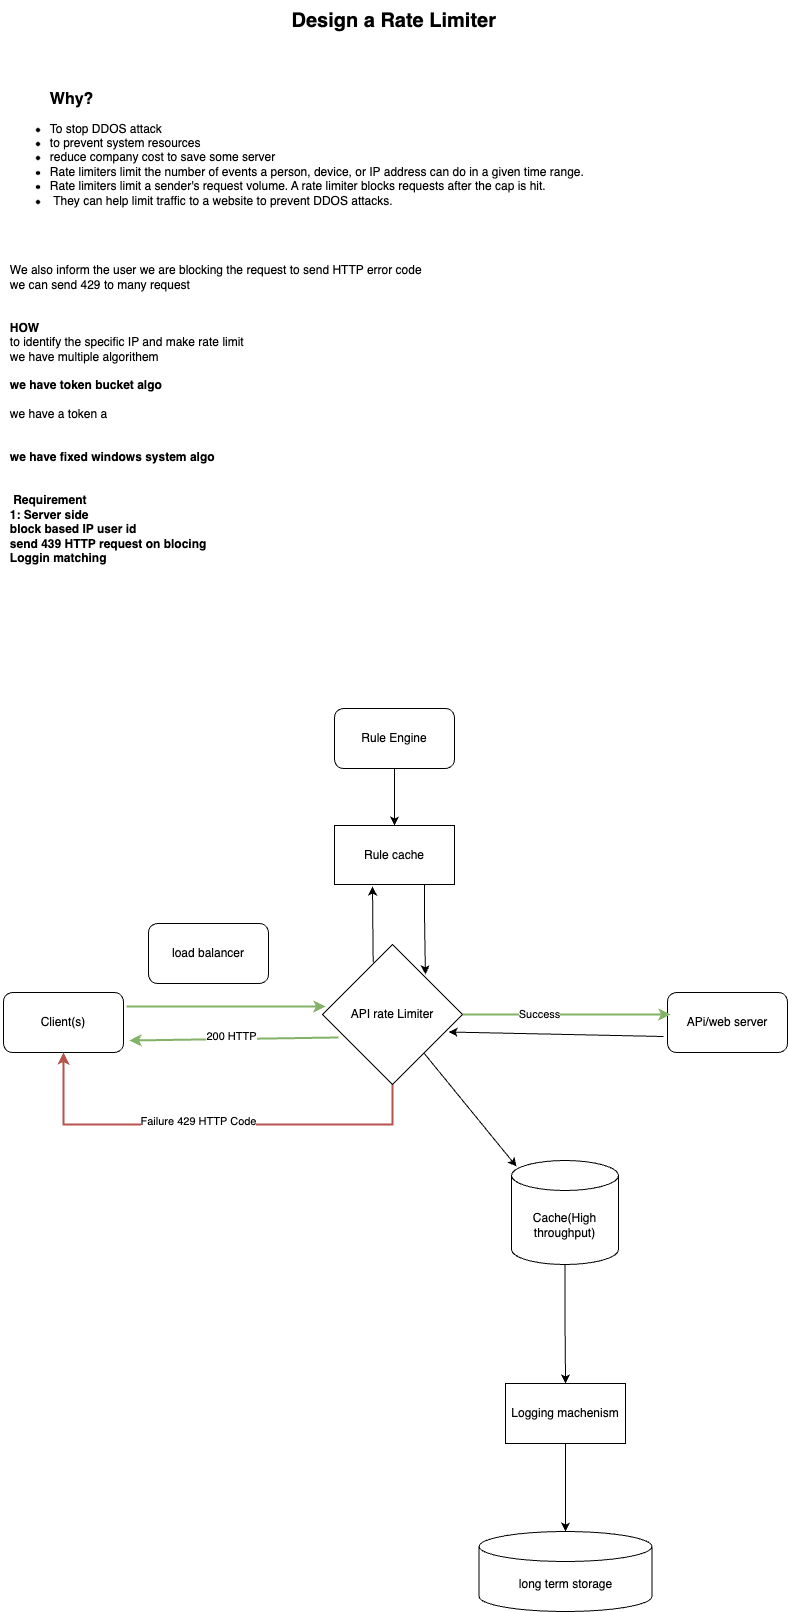

The diagram above was exported from draw.io. Its source (the exported page's mxGraphModel, read from the mxfile embedded in the PNG):
<mxGraphModel dx="1101" dy="1689" grid="0" gridSize="10" guides="1" tooltips="1" connect="1" arrows="1" fold="1" page="1" pageScale="1" pageWidth="827" pageHeight="1169" math="0" shadow="0">
  <root>
    <mxCell id="0" />
    <mxCell id="1" parent="0" />
    <mxCell id="4rUR6nSV0EkuTnbCQLh4-3" value="&lt;font style=&quot;font-size: 20px;&quot;&gt;&lt;b&gt;Design a Rate Limiter&amp;nbsp;&lt;/b&gt;&lt;/font&gt;" style="text;html=1;align=center;verticalAlign=middle;resizable=0;points=[];autosize=1;strokeColor=none;fillColor=none;" parent="1" vertex="1">
      <mxGeometry x="296" y="-722" width="230" height="40" as="geometry" />
    </mxCell>
    <mxCell id="4rUR6nSV0EkuTnbCQLh4-4" value="&lt;blockquote style=&quot;margin: 0 0 0 40px; border: none; padding: 0px;&quot;&gt;&lt;div style=&quot;text-align: left;&quot;&gt;&lt;span style=&quot;background-color: initial;&quot;&gt;&lt;font style=&quot;font-size: 16px;&quot;&gt;&lt;b&gt;Why?&lt;/b&gt;&lt;/font&gt;&lt;/span&gt;&lt;/div&gt;&lt;/blockquote&gt;&lt;div style=&quot;&quot;&gt;&lt;ul&gt;&lt;li style=&quot;text-align: left;&quot;&gt;To stop DDOS attack&lt;/li&gt;&lt;li style=&quot;text-align: left;&quot;&gt;to prevent system resources&lt;/li&gt;&lt;li style=&quot;text-align: left;&quot;&gt;reduce company cost to save some server&lt;/li&gt;&lt;li style=&quot;text-align: left;&quot;&gt;Rate limiters limit the number of events a person, device, or IP address can do in a given time range.&amp;nbsp;&lt;/li&gt;&lt;li style=&quot;text-align: left;&quot;&gt;Rate limiters limit a sender's request volume. A rate limiter blocks requests after the cap is hit.&lt;/li&gt;&lt;li style=&quot;text-align: left;&quot;&gt;&amp;nbsp;They can help limit traffic to a website to prevent DDOS attacks.&amp;nbsp;&lt;br&gt;&lt;/li&gt;&lt;/ul&gt;&lt;div style=&quot;text-align: left;&quot;&gt;&lt;span style=&quot;white-space: pre;&quot;&gt;&#09;&lt;/span&gt;&lt;br&gt;&lt;/div&gt;&lt;div style=&quot;text-align: left;&quot;&gt;&lt;br&gt;&lt;/div&gt;&lt;div style=&quot;text-align: left;&quot;&gt;&lt;br&gt;&lt;/div&gt;&lt;/div&gt;&lt;div style=&quot;text-align: left;&quot;&gt;We also inform the user we are blocking the request to send HTTP error code&amp;nbsp;&lt;/div&gt;&lt;div style=&quot;text-align: left;&quot;&gt;we can send 429 to many request&lt;/div&gt;&lt;div style=&quot;text-align: left;&quot;&gt;&lt;br&gt;&lt;/div&gt;&lt;div style=&quot;text-align: left;&quot;&gt;&lt;br&gt;&lt;/div&gt;&lt;div style=&quot;text-align: left;&quot;&gt;&lt;b&gt;HOW&lt;/b&gt;&lt;/div&gt;&lt;div style=&quot;text-align: left;&quot;&gt;to identify the specific IP and make rate limit&amp;nbsp;&lt;/div&gt;&lt;div style=&quot;text-align: left;&quot;&gt;we have multiple algorithem&amp;nbsp;&lt;/div&gt;&lt;div style=&quot;text-align: left;&quot;&gt;&lt;br&gt;&lt;/div&gt;&lt;div style=&quot;text-align: left;&quot;&gt;&lt;b&gt;we have token bucket algo&lt;/b&gt;&lt;/div&gt;&lt;div style=&quot;text-align: left;&quot;&gt;&lt;br&gt;&lt;/div&gt;&lt;div style=&quot;text-align: left;&quot;&gt;we have a token a&lt;/div&gt;&lt;div style=&quot;text-align: left;&quot;&gt;&lt;br&gt;&lt;/div&gt;&lt;div style=&quot;text-align: left;&quot;&gt;&lt;br&gt;&lt;/div&gt;&lt;div style=&quot;text-align: left;&quot;&gt;&lt;b&gt;we have fixed windows system algo&lt;/b&gt;&lt;/div&gt;&lt;div style=&quot;text-align: left;&quot;&gt;&lt;b&gt;&lt;br&gt;&lt;/b&gt;&lt;/div&gt;&lt;div style=&quot;text-align: left;&quot;&gt;&lt;b&gt;&lt;br&gt;&lt;/b&gt;&lt;/div&gt;&lt;div style=&quot;text-align: left;&quot;&gt;&lt;b&gt;&amp;nbsp;Requirement&lt;/b&gt;&lt;/div&gt;&lt;div style=&quot;text-align: left;&quot;&gt;&lt;b&gt;1: Server side&lt;/b&gt;&lt;/div&gt;&lt;div style=&quot;text-align: left;&quot;&gt;&lt;b&gt;block based IP user id&lt;/b&gt;&lt;/div&gt;&lt;div style=&quot;text-align: left;&quot;&gt;&lt;b&gt;send 439 HTTP request on blocing&lt;/b&gt;&lt;/div&gt;&lt;div style=&quot;text-align: left;&quot;&gt;&lt;b&gt;Loggin matching&lt;/b&gt;&lt;/div&gt;&lt;div style=&quot;text-align: left;&quot;&gt;&lt;b&gt;&lt;br&gt;&lt;/b&gt;&lt;/div&gt;&lt;div style=&quot;text-align: left;&quot;&gt;&lt;br&gt;&lt;/div&gt;&lt;div&gt;&lt;br&gt;&lt;/div&gt;" style="text;html=1;align=center;verticalAlign=middle;resizable=0;points=[];autosize=1;strokeColor=none;fillColor=none;" parent="1" vertex="1">
      <mxGeometry x="15" y="-638" width="595" height="530" as="geometry" />
    </mxCell>
    <mxCell id="4rUR6nSV0EkuTnbCQLh4-22" style="edgeStyle=orthogonalEdgeStyle;rounded=0;orthogonalLoop=1;jettySize=auto;html=1;entryX=0;entryY=0.5;entryDx=0;entryDy=0;strokeWidth=2;fillColor=#d5e8d4;strokeColor=#82b366;" parent="1" edge="1">
      <mxGeometry relative="1" as="geometry">
        <Array as="points">
          <mxPoint x="185" y="284.04" />
          <mxPoint x="185" y="284.04" />
        </Array>
        <mxPoint x="141" y="283.9965217391305" as="sourcePoint" />
        <mxPoint x="340" y="284.0399999999998" as="targetPoint" />
      </mxGeometry>
    </mxCell>
    <mxCell id="4rUR6nSV0EkuTnbCQLh4-14" value="Client(s)" style="rounded=1;whiteSpace=wrap;html=1;" parent="1" vertex="1">
      <mxGeometry x="18" y="270" width="120" height="60" as="geometry" />
    </mxCell>
    <mxCell id="4rUR6nSV0EkuTnbCQLh4-16" style="edgeStyle=orthogonalEdgeStyle;rounded=0;orthogonalLoop=1;jettySize=auto;html=1;entryX=0.5;entryY=1;entryDx=0;entryDy=0;strokeWidth=2;exitX=0.5;exitY=1;exitDx=0;exitDy=0;fillColor=#f8cecc;strokeColor=#b85450;" parent="1" source="4rUR6nSV0EkuTnbCQLh4-15" target="4rUR6nSV0EkuTnbCQLh4-14" edge="1">
      <mxGeometry relative="1" as="geometry">
        <Array as="points">
          <mxPoint x="407" y="402" />
          <mxPoint x="78" y="402" />
        </Array>
      </mxGeometry>
    </mxCell>
    <mxCell id="4rUR6nSV0EkuTnbCQLh4-20" value="Failure 429 HTTP Code" style="edgeLabel;html=1;align=center;verticalAlign=middle;resizable=0;points=[];" parent="4rUR6nSV0EkuTnbCQLh4-16" vertex="1" connectable="0">
      <mxGeometry x="0.1304" y="-3" relative="1" as="geometry">
        <mxPoint x="15" as="offset" />
      </mxGeometry>
    </mxCell>
    <mxCell id="4rUR6nSV0EkuTnbCQLh4-15" value="API rate Limiter" style="rhombus;whiteSpace=wrap;html=1;" parent="1" vertex="1">
      <mxGeometry x="337" y="222" width="140" height="140" as="geometry" />
    </mxCell>
    <mxCell id="4rUR6nSV0EkuTnbCQLh4-41" value="" style="edgeStyle=orthogonalEdgeStyle;rounded=0;orthogonalLoop=1;jettySize=auto;html=1;" parent="1" source="4rUR6nSV0EkuTnbCQLh4-18" target="4rUR6nSV0EkuTnbCQLh4-37" edge="1">
      <mxGeometry relative="1" as="geometry" />
    </mxCell>
    <mxCell id="4rUR6nSV0EkuTnbCQLh4-18" value="Rule Engine" style="rounded=1;whiteSpace=wrap;html=1;" parent="1" vertex="1">
      <mxGeometry x="349" y="-14" width="120" height="60" as="geometry" />
    </mxCell>
    <mxCell id="4rUR6nSV0EkuTnbCQLh4-23" value="APi/web server" style="rounded=1;whiteSpace=wrap;html=1;" parent="1" vertex="1">
      <mxGeometry x="682" y="270" width="120" height="60" as="geometry" />
    </mxCell>
    <mxCell id="4rUR6nSV0EkuTnbCQLh4-24" style="edgeStyle=orthogonalEdgeStyle;rounded=0;orthogonalLoop=1;jettySize=auto;html=1;entryX=0.025;entryY=0.367;entryDx=0;entryDy=0;entryPerimeter=0;fillColor=#d5e8d4;strokeColor=#82b366;strokeWidth=2;" parent="1" source="4rUR6nSV0EkuTnbCQLh4-15" target="4rUR6nSV0EkuTnbCQLh4-23" edge="1">
      <mxGeometry relative="1" as="geometry" />
    </mxCell>
    <mxCell id="4rUR6nSV0EkuTnbCQLh4-25" value="Success" style="edgeLabel;html=1;align=center;verticalAlign=middle;resizable=0;points=[];" parent="4rUR6nSV0EkuTnbCQLh4-24" vertex="1" connectable="0">
      <mxGeometry x="-0.2669" relative="1" as="geometry">
        <mxPoint as="offset" />
      </mxGeometry>
    </mxCell>
    <mxCell id="4rUR6nSV0EkuTnbCQLh4-26" value="" style="endArrow=classic;html=1;rounded=0;exitX=0.093;exitY=0.636;exitDx=0;exitDy=0;exitPerimeter=0;fillColor=#d5e8d4;strokeColor=#82b366;strokeWidth=2;" parent="1" edge="1">
      <mxGeometry width="50" height="50" relative="1" as="geometry">
        <mxPoint x="353.02" y="314.99999999999994" as="sourcePoint" />
        <mxPoint x="144" y="318" as="targetPoint" />
      </mxGeometry>
    </mxCell>
    <mxCell id="4rUR6nSV0EkuTnbCQLh4-27" value="200 HTTP" style="edgeLabel;html=1;align=center;verticalAlign=middle;resizable=0;points=[];" parent="4rUR6nSV0EkuTnbCQLh4-26" vertex="1" connectable="0">
      <mxGeometry x="0.0279" y="-3" relative="1" as="geometry">
        <mxPoint as="offset" />
      </mxGeometry>
    </mxCell>
    <mxCell id="4rUR6nSV0EkuTnbCQLh4-34" value="" style="edgeStyle=orthogonalEdgeStyle;rounded=0;orthogonalLoop=1;jettySize=auto;html=1;" parent="1" source="4rUR6nSV0EkuTnbCQLh4-28" target="4rUR6nSV0EkuTnbCQLh4-30" edge="1">
      <mxGeometry relative="1" as="geometry" />
    </mxCell>
    <mxCell id="4rUR6nSV0EkuTnbCQLh4-28" value="Cache(High throughput)" style="shape=cylinder3;whiteSpace=wrap;html=1;boundedLbl=1;backgroundOutline=1;size=15;" parent="1" vertex="1">
      <mxGeometry x="526" y="438" width="107" height="104" as="geometry" />
    </mxCell>
    <mxCell id="4rUR6nSV0EkuTnbCQLh4-29" value="" style="endArrow=classic;html=1;rounded=0;entryX=0.047;entryY=0.058;entryDx=0;entryDy=0;entryPerimeter=0;" parent="1" source="4rUR6nSV0EkuTnbCQLh4-15" target="4rUR6nSV0EkuTnbCQLh4-28" edge="1">
      <mxGeometry width="50" height="50" relative="1" as="geometry">
        <mxPoint x="535" y="435" as="sourcePoint" />
        <mxPoint x="493" y="448" as="targetPoint" />
      </mxGeometry>
    </mxCell>
    <mxCell id="4rUR6nSV0EkuTnbCQLh4-35" value="" style="edgeStyle=orthogonalEdgeStyle;rounded=0;orthogonalLoop=1;jettySize=auto;html=1;" parent="1" source="4rUR6nSV0EkuTnbCQLh4-30" target="4rUR6nSV0EkuTnbCQLh4-32" edge="1">
      <mxGeometry relative="1" as="geometry" />
    </mxCell>
    <mxCell id="4rUR6nSV0EkuTnbCQLh4-30" value="Logging machenism" style="rounded=0;whiteSpace=wrap;html=1;" parent="1" vertex="1">
      <mxGeometry x="520" y="661" width="120" height="60" as="geometry" />
    </mxCell>
    <mxCell id="4rUR6nSV0EkuTnbCQLh4-32" value="long term storage" style="shape=cylinder3;whiteSpace=wrap;html=1;boundedLbl=1;backgroundOutline=1;size=15;" parent="1" vertex="1">
      <mxGeometry x="493.5" y="809" width="173" height="80" as="geometry" />
    </mxCell>
    <mxCell id="4rUR6nSV0EkuTnbCQLh4-37" value="Rule cache" style="rounded=0;whiteSpace=wrap;html=1;" parent="1" vertex="1">
      <mxGeometry x="349" y="103" width="120" height="59" as="geometry" />
    </mxCell>
    <mxCell id="4rUR6nSV0EkuTnbCQLh4-39" value="" style="endArrow=classic;html=1;rounded=0;exitX=0.362;exitY=0.126;exitDx=0;exitDy=0;exitPerimeter=0;" parent="1" source="4rUR6nSV0EkuTnbCQLh4-15" edge="1">
      <mxGeometry width="50" height="50" relative="1" as="geometry">
        <mxPoint x="297" y="102" as="sourcePoint" />
        <mxPoint x="387" y="164" as="targetPoint" />
      </mxGeometry>
    </mxCell>
    <mxCell id="4rUR6nSV0EkuTnbCQLh4-43" value="" style="endArrow=classic;html=1;rounded=0;entryX=0.9;entryY=0.625;entryDx=0;entryDy=0;entryPerimeter=0;" parent="1" target="4rUR6nSV0EkuTnbCQLh4-15" edge="1">
      <mxGeometry width="50" height="50" relative="1" as="geometry">
        <mxPoint x="678" y="314" as="sourcePoint" />
        <mxPoint x="347" y="176" as="targetPoint" />
      </mxGeometry>
    </mxCell>
    <mxCell id="4rUR6nSV0EkuTnbCQLh4-44" value="load balancer" style="rounded=1;whiteSpace=wrap;html=1;" parent="1" vertex="1">
      <mxGeometry x="163" y="201" width="120" height="60" as="geometry" />
    </mxCell>
    <mxCell id="1bGoSA47CkeuHJZ1qBPm-1" style="edgeStyle=orthogonalEdgeStyle;rounded=0;orthogonalLoop=1;jettySize=auto;html=1;exitX=0.75;exitY=1;exitDx=0;exitDy=0;entryX=0.735;entryY=0.213;entryDx=0;entryDy=0;entryPerimeter=0;" edge="1" parent="1" source="4rUR6nSV0EkuTnbCQLh4-37" target="4rUR6nSV0EkuTnbCQLh4-15">
      <mxGeometry relative="1" as="geometry" />
    </mxCell>
  </root>
</mxGraphModel>